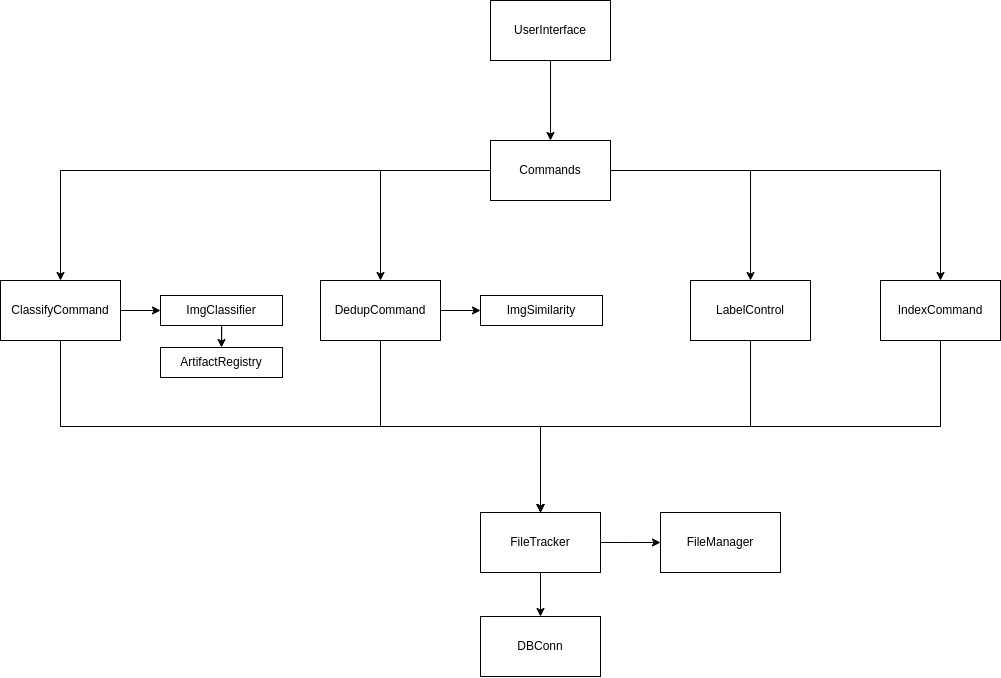

The diagram above was exported from draw.io. Its source (the exported page's mxGraphModel, read from the mxfile embedded in the PNG):
<mxGraphModel dx="3008" dy="1898" grid="1" gridSize="10" guides="1" tooltips="1" connect="1" arrows="1" fold="1" page="1" pageScale="1" pageWidth="827" pageHeight="1169" math="0" shadow="0">
  <root>
    <mxCell id="0" />
    <mxCell id="1" parent="0" />
    <mxCell id="2" value="" style="group" vertex="1" connectable="0" parent="1">
      <mxGeometry x="-860" y="-210" width="1000" height="676" as="geometry" />
    </mxCell>
    <mxCell id="3" style="edgeStyle=orthogonalEdgeStyle;rounded=0;orthogonalLoop=1;jettySize=auto;html=1;entryX=0.5;entryY=0;entryDx=0;entryDy=0;exitX=0.5;exitY=1;exitDx=0;exitDy=0;" edge="1" parent="2" source="4" target="6">
      <mxGeometry relative="1" as="geometry" />
    </mxCell>
    <mxCell id="4" value="LabelControl" style="rounded=0;whiteSpace=wrap;html=1;" vertex="1" parent="2">
      <mxGeometry x="690" y="280" width="120" height="60" as="geometry" />
    </mxCell>
    <mxCell id="5" style="edgeStyle=orthogonalEdgeStyle;rounded=0;orthogonalLoop=1;jettySize=auto;html=1;" edge="1" parent="2" source="6" target="7">
      <mxGeometry relative="1" as="geometry">
        <Array as="points">
          <mxPoint x="630" y="542" />
          <mxPoint x="630" y="542" />
        </Array>
      </mxGeometry>
    </mxCell>
    <mxCell id="6" value="FileTracker" style="rounded=0;whiteSpace=wrap;html=1;" vertex="1" parent="2">
      <mxGeometry x="480" y="512" width="120" height="60" as="geometry" />
    </mxCell>
    <mxCell id="7" value="FileManager" style="rounded=0;whiteSpace=wrap;html=1;" vertex="1" parent="2">
      <mxGeometry x="660" y="512" width="120" height="60" as="geometry" />
    </mxCell>
    <mxCell id="8" value="DBConn" style="rounded=0;whiteSpace=wrap;html=1;" vertex="1" parent="2">
      <mxGeometry x="480" y="616" width="120" height="60" as="geometry" />
    </mxCell>
    <mxCell id="9" style="edgeStyle=orthogonalEdgeStyle;rounded=0;orthogonalLoop=1;jettySize=auto;html=1;exitX=0.5;exitY=1;exitDx=0;exitDy=0;entryX=0.5;entryY=0;entryDx=0;entryDy=0;" edge="1" parent="2" source="6" target="8">
      <mxGeometry relative="1" as="geometry">
        <mxPoint x="610" y="552" as="sourcePoint" />
        <mxPoint x="690" y="552" as="targetPoint" />
        <Array as="points" />
      </mxGeometry>
    </mxCell>
    <mxCell id="10" style="edgeStyle=orthogonalEdgeStyle;rounded=0;orthogonalLoop=1;jettySize=auto;html=1;" edge="1" parent="2" source="14" target="23">
      <mxGeometry relative="1" as="geometry" />
    </mxCell>
    <mxCell id="11" style="edgeStyle=orthogonalEdgeStyle;rounded=0;orthogonalLoop=1;jettySize=auto;html=1;" edge="1" parent="2" source="14" target="25">
      <mxGeometry relative="1" as="geometry" />
    </mxCell>
    <mxCell id="12" style="edgeStyle=orthogonalEdgeStyle;rounded=0;orthogonalLoop=1;jettySize=auto;html=1;entryX=0.5;entryY=0;entryDx=0;entryDy=0;" edge="1" parent="2" source="14" target="4">
      <mxGeometry relative="1" as="geometry" />
    </mxCell>
    <mxCell id="13" style="edgeStyle=orthogonalEdgeStyle;rounded=0;orthogonalLoop=1;jettySize=auto;html=1;entryX=0.5;entryY=0;entryDx=0;entryDy=0;" edge="1" parent="2" source="14" target="20">
      <mxGeometry relative="1" as="geometry" />
    </mxCell>
    <mxCell id="14" value="Commands" style="rounded=0;whiteSpace=wrap;html=1;" vertex="1" parent="2">
      <mxGeometry x="490" y="140" width="120" height="60" as="geometry" />
    </mxCell>
    <mxCell id="15" style="edgeStyle=orthogonalEdgeStyle;rounded=0;orthogonalLoop=1;jettySize=auto;html=1;entryX=0.5;entryY=0;entryDx=0;entryDy=0;" edge="1" parent="2" source="16" target="17">
      <mxGeometry relative="1" as="geometry" />
    </mxCell>
    <mxCell id="16" value="ImgClassifier" style="rounded=0;whiteSpace=wrap;html=1;" vertex="1" parent="2">
      <mxGeometry x="160" y="295" width="122" height="30" as="geometry" />
    </mxCell>
    <mxCell id="17" value="ArtifactRegistry" style="rounded=0;whiteSpace=wrap;html=1;" vertex="1" parent="2">
      <mxGeometry x="160" y="347" width="122" height="30" as="geometry" />
    </mxCell>
    <mxCell id="18" style="edgeStyle=orthogonalEdgeStyle;rounded=0;orthogonalLoop=1;jettySize=auto;html=1;entryX=0;entryY=0.5;entryDx=0;entryDy=0;" edge="1" parent="2" source="20" target="26">
      <mxGeometry relative="1" as="geometry">
        <mxPoint x="470" y="310" as="targetPoint" />
      </mxGeometry>
    </mxCell>
    <mxCell id="19" style="edgeStyle=orthogonalEdgeStyle;rounded=0;orthogonalLoop=1;jettySize=auto;html=1;entryX=0.5;entryY=0;entryDx=0;entryDy=0;exitX=0.5;exitY=1;exitDx=0;exitDy=0;" edge="1" parent="2" source="20" target="6">
      <mxGeometry relative="1" as="geometry" />
    </mxCell>
    <mxCell id="20" value="DedupCommand" style="rounded=0;whiteSpace=wrap;html=1;" vertex="1" parent="2">
      <mxGeometry x="320" y="280" width="120" height="60" as="geometry" />
    </mxCell>
    <mxCell id="21" style="edgeStyle=orthogonalEdgeStyle;rounded=0;orthogonalLoop=1;jettySize=auto;html=1;entryX=0.5;entryY=0;entryDx=0;entryDy=0;exitX=0.5;exitY=1;exitDx=0;exitDy=0;" edge="1" parent="2" source="23" target="6">
      <mxGeometry relative="1" as="geometry" />
    </mxCell>
    <mxCell id="22" style="edgeStyle=orthogonalEdgeStyle;rounded=0;orthogonalLoop=1;jettySize=auto;html=1;entryX=0;entryY=0.5;entryDx=0;entryDy=0;" edge="1" parent="2" source="23" target="16">
      <mxGeometry relative="1" as="geometry" />
    </mxCell>
    <mxCell id="23" value="ClassifyCommand" style="rounded=0;whiteSpace=wrap;html=1;" vertex="1" parent="2">
      <mxGeometry y="280" width="120" height="60" as="geometry" />
    </mxCell>
    <mxCell id="24" style="edgeStyle=orthogonalEdgeStyle;rounded=0;orthogonalLoop=1;jettySize=auto;html=1;entryX=0.5;entryY=0;entryDx=0;entryDy=0;exitX=0.5;exitY=1;exitDx=0;exitDy=0;" edge="1" parent="2" source="25" target="6">
      <mxGeometry relative="1" as="geometry" />
    </mxCell>
    <mxCell id="25" value="IndexCommand" style="rounded=0;whiteSpace=wrap;html=1;" vertex="1" parent="2">
      <mxGeometry x="880" y="280" width="120" height="60" as="geometry" />
    </mxCell>
    <mxCell id="26" value="ImgSimilarity" style="rounded=0;whiteSpace=wrap;html=1;" vertex="1" parent="2">
      <mxGeometry x="480" y="295" width="122" height="30" as="geometry" />
    </mxCell>
    <mxCell id="27" style="edgeStyle=orthogonalEdgeStyle;rounded=0;orthogonalLoop=1;jettySize=auto;html=1;entryX=0.5;entryY=0;entryDx=0;entryDy=0;" edge="1" parent="2" source="28" target="14">
      <mxGeometry relative="1" as="geometry" />
    </mxCell>
    <mxCell id="28" value="UserInterface" style="rounded=0;whiteSpace=wrap;html=1;" vertex="1" parent="2">
      <mxGeometry x="490" width="120" height="60" as="geometry" />
    </mxCell>
  </root>
</mxGraphModel>